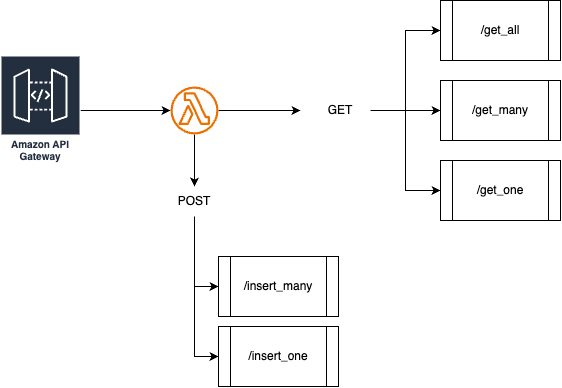

The diagram above was exported from draw.io. Its source (the exported page's mxGraphModel, read from the mxfile embedded in the PNG):
<mxGraphModel dx="758" dy="504" grid="1" gridSize="10" guides="1" tooltips="1" connect="1" arrows="1" fold="1" page="1" pageScale="1" pageWidth="850" pageHeight="1100" math="0" shadow="0">
  <root>
    <mxCell id="0" />
    <mxCell id="1" parent="0" />
    <mxCell id="qFBe6iegYuQv1x9OlSm3-5" style="edgeStyle=orthogonalEdgeStyle;rounded=0;orthogonalLoop=1;jettySize=auto;html=1;" parent="1" source="qFBe6iegYuQv1x9OlSm3-4" edge="1">
      <mxGeometry relative="1" as="geometry">
        <mxPoint x="480" y="264" as="targetPoint" />
      </mxGeometry>
    </mxCell>
    <mxCell id="qFBe6iegYuQv1x9OlSm3-16" style="edgeStyle=orthogonalEdgeStyle;rounded=0;orthogonalLoop=1;jettySize=auto;html=1;entryX=0.5;entryY=0;entryDx=0;entryDy=0;" parent="1" source="qFBe6iegYuQv1x9OlSm3-4" target="qFBe6iegYuQv1x9OlSm3-15" edge="1">
      <mxGeometry relative="1" as="geometry" />
    </mxCell>
    <mxCell id="qFBe6iegYuQv1x9OlSm3-4" value="" style="sketch=0;outlineConnect=0;fontColor=#232F3E;gradientColor=none;fillColor=#ED7100;strokeColor=none;dashed=0;verticalLabelPosition=bottom;verticalAlign=top;align=center;html=1;fontSize=12;fontStyle=0;aspect=fixed;pointerEvents=1;shape=mxgraph.aws4.lambda_function;" parent="1" vertex="1">
      <mxGeometry x="350" y="240" width="48" height="48" as="geometry" />
    </mxCell>
    <mxCell id="qFBe6iegYuQv1x9OlSm3-7" style="edgeStyle=orthogonalEdgeStyle;rounded=0;orthogonalLoop=1;jettySize=auto;html=1;" parent="1" source="qFBe6iegYuQv1x9OlSm3-6" target="qFBe6iegYuQv1x9OlSm3-4" edge="1">
      <mxGeometry relative="1" as="geometry" />
    </mxCell>
    <mxCell id="qFBe6iegYuQv1x9OlSm3-6" value="Amazon API Gateway" style="sketch=0;outlineConnect=0;fontColor=#232F3E;gradientColor=none;strokeColor=#ffffff;fillColor=#232F3E;dashed=0;verticalLabelPosition=middle;verticalAlign=bottom;align=center;html=1;whiteSpace=wrap;fontSize=10;fontStyle=1;spacing=3;shape=mxgraph.aws4.productIcon;prIcon=mxgraph.aws4.api_gateway;" parent="1" vertex="1">
      <mxGeometry x="180" y="209" width="80" height="110" as="geometry" />
    </mxCell>
    <mxCell id="qFBe6iegYuQv1x9OlSm3-8" value="/get_all" style="shape=process;whiteSpace=wrap;html=1;backgroundOutline=1;" parent="1" vertex="1">
      <mxGeometry x="620" y="154" width="120" height="60" as="geometry" />
    </mxCell>
    <mxCell id="qFBe6iegYuQv1x9OlSm3-9" value="/get_many" style="shape=process;whiteSpace=wrap;html=1;backgroundOutline=1;" parent="1" vertex="1">
      <mxGeometry x="620" y="234" width="120" height="60" as="geometry" />
    </mxCell>
    <mxCell id="qFBe6iegYuQv1x9OlSm3-10" value="/get_one" style="shape=process;whiteSpace=wrap;html=1;backgroundOutline=1;" parent="1" vertex="1">
      <mxGeometry x="620" y="314" width="120" height="60" as="geometry" />
    </mxCell>
    <mxCell id="qFBe6iegYuQv1x9OlSm3-12" style="edgeStyle=orthogonalEdgeStyle;rounded=0;orthogonalLoop=1;jettySize=auto;html=1;entryX=0;entryY=0.5;entryDx=0;entryDy=0;" parent="1" source="qFBe6iegYuQv1x9OlSm3-11" target="qFBe6iegYuQv1x9OlSm3-8" edge="1">
      <mxGeometry relative="1" as="geometry" />
    </mxCell>
    <mxCell id="qFBe6iegYuQv1x9OlSm3-13" style="edgeStyle=orthogonalEdgeStyle;rounded=0;orthogonalLoop=1;jettySize=auto;html=1;exitX=1;exitY=0.5;exitDx=0;exitDy=0;entryX=0;entryY=0.5;entryDx=0;entryDy=0;" parent="1" source="qFBe6iegYuQv1x9OlSm3-11" target="qFBe6iegYuQv1x9OlSm3-9" edge="1">
      <mxGeometry relative="1" as="geometry" />
    </mxCell>
    <mxCell id="qFBe6iegYuQv1x9OlSm3-14" style="edgeStyle=orthogonalEdgeStyle;rounded=0;orthogonalLoop=1;jettySize=auto;html=1;exitX=1;exitY=0.5;exitDx=0;exitDy=0;entryX=0;entryY=0.5;entryDx=0;entryDy=0;" parent="1" source="qFBe6iegYuQv1x9OlSm3-11" target="qFBe6iegYuQv1x9OlSm3-10" edge="1">
      <mxGeometry relative="1" as="geometry" />
    </mxCell>
    <mxCell id="qFBe6iegYuQv1x9OlSm3-11" value="GET" style="text;html=1;align=center;verticalAlign=middle;whiteSpace=wrap;rounded=0;" parent="1" vertex="1">
      <mxGeometry x="490" y="249" width="60" height="30" as="geometry" />
    </mxCell>
    <mxCell id="qFBe6iegYuQv1x9OlSm3-19" style="edgeStyle=orthogonalEdgeStyle;rounded=0;orthogonalLoop=1;jettySize=auto;html=1;entryX=0;entryY=0.5;entryDx=0;entryDy=0;" parent="1" source="qFBe6iegYuQv1x9OlSm3-15" target="qFBe6iegYuQv1x9OlSm3-17" edge="1">
      <mxGeometry relative="1" as="geometry" />
    </mxCell>
    <mxCell id="qFBe6iegYuQv1x9OlSm3-20" style="edgeStyle=orthogonalEdgeStyle;rounded=0;orthogonalLoop=1;jettySize=auto;html=1;exitX=0.5;exitY=1;exitDx=0;exitDy=0;entryX=0;entryY=0.5;entryDx=0;entryDy=0;" parent="1" source="qFBe6iegYuQv1x9OlSm3-15" target="qFBe6iegYuQv1x9OlSm3-18" edge="1">
      <mxGeometry relative="1" as="geometry" />
    </mxCell>
    <mxCell id="qFBe6iegYuQv1x9OlSm3-15" value="POST" style="text;html=1;align=center;verticalAlign=middle;whiteSpace=wrap;rounded=0;" parent="1" vertex="1">
      <mxGeometry x="344" y="340" width="60" height="30" as="geometry" />
    </mxCell>
    <mxCell id="qFBe6iegYuQv1x9OlSm3-17" value="/insert_one" style="shape=process;whiteSpace=wrap;html=1;backgroundOutline=1;" parent="1" vertex="1">
      <mxGeometry x="398" y="480" width="120" height="60" as="geometry" />
    </mxCell>
    <mxCell id="qFBe6iegYuQv1x9OlSm3-18" value="/insert_many" style="shape=process;whiteSpace=wrap;html=1;backgroundOutline=1;" parent="1" vertex="1">
      <mxGeometry x="398" y="410" width="120" height="60" as="geometry" />
    </mxCell>
  </root>
</mxGraphModel>